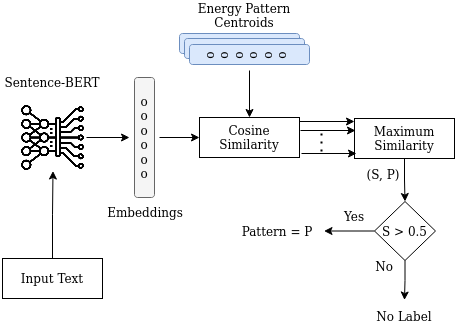

The diagram above was exported from draw.io. Its source (the exported page's mxGraphModel, read from the mxfile embedded in the PNG):
<mxGraphModel dx="866" dy="1541" grid="1" gridSize="10" guides="1" tooltips="1" connect="1" arrows="1" fold="1" page="1" pageScale="1" pageWidth="850" pageHeight="1100" math="0" shadow="0">
  <root>
    <mxCell id="0" />
    <mxCell id="1" parent="0" />
    <mxCell id="VpRLN4ejkzpK1FwNEmuj-11" value="" style="rounded=1;whiteSpace=wrap;html=1;fontFamily=Georgia;strokeColor=#6c8ebf;fillColor=#dae8fc;rotation=0;" vertex="1" parent="1">
      <mxGeometry x="415" y="26" width="120" height="20" as="geometry" />
    </mxCell>
    <mxCell id="VpRLN4ejkzpK1FwNEmuj-2" value="" style="edgeStyle=orthogonalEdgeStyle;rounded=0;orthogonalLoop=1;jettySize=auto;html=1;fontFamily=Georgia;" edge="1" parent="1" source="szDl69NXzlY9fi-uuX2V-1" target="VpRLN4ejkzpK1FwNEmuj-1">
      <mxGeometry relative="1" as="geometry" />
    </mxCell>
    <mxCell id="szDl69NXzlY9fi-uuX2V-1" value="Input Text" style="rounded=0;whiteSpace=wrap;html=1;fontFamily=Georgia;strokeColor=#000000;fillColor=none;" vertex="1" parent="1">
      <mxGeometry x="238" y="251" width="100" height="40" as="geometry" />
    </mxCell>
    <mxCell id="VpRLN4ejkzpK1FwNEmuj-6" value="" style="edgeStyle=orthogonalEdgeStyle;rounded=0;orthogonalLoop=1;jettySize=auto;html=1;fontFamily=Georgia;" edge="1" parent="1" source="VpRLN4ejkzpK1FwNEmuj-1" target="VpRLN4ejkzpK1FwNEmuj-5">
      <mxGeometry relative="1" as="geometry" />
    </mxCell>
    <mxCell id="VpRLN4ejkzpK1FwNEmuj-1" value="" style="shape=image;verticalLabelPosition=bottom;labelBackgroundColor=default;verticalAlign=top;aspect=fixed;imageAspect=0;image=https://cdn-icons-png.flaticon.com/512/2103/2103718.png;" vertex="1" parent="1">
      <mxGeometry x="255" y="96.5" width="67" height="67" as="geometry" />
    </mxCell>
    <mxCell id="VpRLN4ejkzpK1FwNEmuj-4" value="" style="rounded=1;whiteSpace=wrap;html=1;fontFamily=Georgia;strokeColor=#666666;fillColor=#f5f5f5;rotation=-90;fontColor=#333333;" vertex="1" parent="1">
      <mxGeometry x="320" y="120" width="120" height="20" as="geometry" />
    </mxCell>
    <mxCell id="VpRLN4ejkzpK1FwNEmuj-13" value="" style="edgeStyle=orthogonalEdgeStyle;rounded=0;orthogonalLoop=1;jettySize=auto;html=1;fontFamily=Georgia;" edge="1" parent="1" source="VpRLN4ejkzpK1FwNEmuj-5" target="VpRLN4ejkzpK1FwNEmuj-12">
      <mxGeometry relative="1" as="geometry" />
    </mxCell>
    <mxCell id="VpRLN4ejkzpK1FwNEmuj-5" value="&lt;div&gt;o&lt;/div&gt;&lt;div&gt;o&lt;/div&gt;&lt;div&gt;o&lt;/div&gt;&lt;div&gt;o&lt;/div&gt;&lt;div&gt;o&lt;/div&gt;&lt;div&gt;o&lt;br&gt;&lt;/div&gt;" style="text;html=1;align=center;verticalAlign=middle;whiteSpace=wrap;rounded=0;fontFamily=Georgia;" vertex="1" parent="1">
      <mxGeometry x="365" y="90" width="30" height="80" as="geometry" />
    </mxCell>
    <mxCell id="VpRLN4ejkzpK1FwNEmuj-7" value="" style="rounded=1;whiteSpace=wrap;html=1;fontFamily=Georgia;strokeColor=#6c8ebf;fillColor=#dae8fc;rotation=0;" vertex="1" parent="1">
      <mxGeometry x="420" y="31" width="120" height="20" as="geometry" />
    </mxCell>
    <mxCell id="VpRLN4ejkzpK1FwNEmuj-9" value="" style="rounded=1;whiteSpace=wrap;html=1;fontFamily=Georgia;strokeColor=#6c8ebf;fillColor=#dae8fc;rotation=0;" vertex="1" parent="1">
      <mxGeometry x="425" y="37" width="120" height="20" as="geometry" />
    </mxCell>
    <mxCell id="VpRLN4ejkzpK1FwNEmuj-14" value="" style="edgeStyle=orthogonalEdgeStyle;rounded=0;orthogonalLoop=1;jettySize=auto;html=1;fontFamily=Georgia;" edge="1" parent="1" source="VpRLN4ejkzpK1FwNEmuj-10" target="VpRLN4ejkzpK1FwNEmuj-12">
      <mxGeometry relative="1" as="geometry" />
    </mxCell>
    <mxCell id="VpRLN4ejkzpK1FwNEmuj-10" value="&lt;div&gt;o&lt;/div&gt;&lt;div&gt;o&lt;/div&gt;&lt;div&gt;o&lt;/div&gt;&lt;div&gt;o&lt;/div&gt;&lt;div&gt;o&lt;/div&gt;&lt;div&gt;o&lt;br&gt;&lt;/div&gt;" style="text;html=1;align=center;verticalAlign=middle;whiteSpace=wrap;rounded=0;fontFamily=Georgia;rotation=90;" vertex="1" parent="1">
      <mxGeometry x="470" y="8" width="30" height="80" as="geometry" />
    </mxCell>
    <mxCell id="VpRLN4ejkzpK1FwNEmuj-12" value="Cosine Similarity" style="rounded=0;whiteSpace=wrap;html=1;fontFamily=Georgia;strokeColor=#000000;fillColor=none;" vertex="1" parent="1">
      <mxGeometry x="435" y="110" width="100" height="40" as="geometry" />
    </mxCell>
    <mxCell id="VpRLN4ejkzpK1FwNEmuj-15" value="" style="endArrow=classic;html=1;rounded=0;fontFamily=Georgia;exitX=1;exitY=0.25;exitDx=0;exitDy=0;" edge="1" parent="1">
      <mxGeometry width="50" height="50" relative="1" as="geometry">
        <mxPoint x="535" y="114" as="sourcePoint" />
        <mxPoint x="590" y="114" as="targetPoint" />
      </mxGeometry>
    </mxCell>
    <mxCell id="VpRLN4ejkzpK1FwNEmuj-16" value="" style="endArrow=classic;html=1;rounded=0;fontFamily=Georgia;exitX=1;exitY=0.25;exitDx=0;exitDy=0;" edge="1" parent="1">
      <mxGeometry width="50" height="50" relative="1" as="geometry">
        <mxPoint x="536" y="123" as="sourcePoint" />
        <mxPoint x="591" y="123" as="targetPoint" />
      </mxGeometry>
    </mxCell>
    <mxCell id="VpRLN4ejkzpK1FwNEmuj-17" value="" style="endArrow=classic;html=1;rounded=0;fontFamily=Georgia;exitX=1;exitY=0.25;exitDx=0;exitDy=0;" edge="1" parent="1">
      <mxGeometry width="50" height="50" relative="1" as="geometry">
        <mxPoint x="537" y="146" as="sourcePoint" />
        <mxPoint x="592" y="146" as="targetPoint" />
      </mxGeometry>
    </mxCell>
    <mxCell id="VpRLN4ejkzpK1FwNEmuj-20" value="" style="endArrow=none;dashed=1;html=1;dashPattern=1 3;strokeWidth=2;rounded=0;fontFamily=Georgia;" edge="1" parent="1">
      <mxGeometry width="50" height="50" relative="1" as="geometry">
        <mxPoint x="557" y="144" as="sourcePoint" />
        <mxPoint x="557" y="124" as="targetPoint" />
      </mxGeometry>
    </mxCell>
    <mxCell id="VpRLN4ejkzpK1FwNEmuj-54" value="" style="edgeStyle=orthogonalEdgeStyle;rounded=0;orthogonalLoop=1;jettySize=auto;html=1;fontFamily=Georgia;" edge="1" parent="1" source="VpRLN4ejkzpK1FwNEmuj-27" target="VpRLN4ejkzpK1FwNEmuj-30">
      <mxGeometry relative="1" as="geometry" />
    </mxCell>
    <mxCell id="VpRLN4ejkzpK1FwNEmuj-27" value="Maximum Similarity " style="rounded=0;whiteSpace=wrap;html=1;fontFamily=Georgia;strokeColor=#000000;fillColor=none;" vertex="1" parent="1">
      <mxGeometry x="590" y="111" width="100" height="40" as="geometry" />
    </mxCell>
    <mxCell id="VpRLN4ejkzpK1FwNEmuj-56" value="" style="edgeStyle=orthogonalEdgeStyle;rounded=0;orthogonalLoop=1;jettySize=auto;html=1;fontFamily=Georgia;" edge="1" parent="1" source="VpRLN4ejkzpK1FwNEmuj-30">
      <mxGeometry relative="1" as="geometry">
        <mxPoint x="640" y="292.5" as="targetPoint" />
      </mxGeometry>
    </mxCell>
    <mxCell id="VpRLN4ejkzpK1FwNEmuj-62" value="" style="edgeStyle=orthogonalEdgeStyle;rounded=0;orthogonalLoop=1;jettySize=auto;html=1;fontFamily=Georgia;" edge="1" parent="1" source="VpRLN4ejkzpK1FwNEmuj-30">
      <mxGeometry relative="1" as="geometry">
        <mxPoint x="559.5" y="223.5" as="targetPoint" />
      </mxGeometry>
    </mxCell>
    <mxCell id="VpRLN4ejkzpK1FwNEmuj-30" value="S &amp;gt; 0.5" style="rhombus;whiteSpace=wrap;html=1;fontFamily=Georgia;fillColor=none;strokeColor=#000000;rounded=0;" vertex="1" parent="1">
      <mxGeometry x="610" y="194" width="61" height="59" as="geometry" />
    </mxCell>
    <mxCell id="VpRLN4ejkzpK1FwNEmuj-41" value="No Label" style="text;html=1;strokeColor=none;fillColor=none;align=center;verticalAlign=middle;whiteSpace=wrap;rounded=0;fontFamily=Georgia;" vertex="1" parent="1">
      <mxGeometry x="610" y="293.5" width="60" height="30" as="geometry" />
    </mxCell>
    <mxCell id="VpRLN4ejkzpK1FwNEmuj-46" value="No" style="text;html=1;strokeColor=none;fillColor=none;align=center;verticalAlign=middle;whiteSpace=wrap;rounded=0;fontFamily=Georgia;" vertex="1" parent="1">
      <mxGeometry x="590" y="244" width="60" height="30" as="geometry" />
    </mxCell>
    <mxCell id="VpRLN4ejkzpK1FwNEmuj-48" value="(S, P)" style="text;html=1;strokeColor=none;fillColor=none;align=center;verticalAlign=middle;whiteSpace=wrap;rounded=0;fontFamily=Georgia;" vertex="1" parent="1">
      <mxGeometry x="584" y="152" width="70" height="30" as="geometry" />
    </mxCell>
    <mxCell id="VpRLN4ejkzpK1FwNEmuj-57" value="Sentence-BERT" style="text;html=1;strokeColor=none;fillColor=none;align=center;verticalAlign=middle;whiteSpace=wrap;rounded=0;fontFamily=Georgia;" vertex="1" parent="1">
      <mxGeometry x="236.5" y="60" width="101.5" height="30" as="geometry" />
    </mxCell>
    <mxCell id="VpRLN4ejkzpK1FwNEmuj-58" value="Energy Pattern Centroids" style="text;html=1;strokeColor=none;fillColor=none;align=center;verticalAlign=middle;whiteSpace=wrap;rounded=0;fontFamily=Georgia;" vertex="1" parent="1">
      <mxGeometry x="410" y="-7" width="140" height="30" as="geometry" />
    </mxCell>
    <mxCell id="VpRLN4ejkzpK1FwNEmuj-59" value="Embeddings" style="text;html=1;strokeColor=none;fillColor=none;align=center;verticalAlign=middle;whiteSpace=wrap;rounded=0;fontFamily=Georgia;" vertex="1" parent="1">
      <mxGeometry x="341" y="190" width="80" height="30" as="geometry" />
    </mxCell>
    <mxCell id="VpRLN4ejkzpK1FwNEmuj-63" value="Yes" style="text;html=1;strokeColor=none;fillColor=none;align=center;verticalAlign=middle;whiteSpace=wrap;rounded=0;fontFamily=Georgia;" vertex="1" parent="1">
      <mxGeometry x="560" y="194" width="60" height="30" as="geometry" />
    </mxCell>
    <mxCell id="VpRLN4ejkzpK1FwNEmuj-64" value="Pattern = P" style="text;html=1;strokeColor=none;fillColor=none;align=center;verticalAlign=middle;whiteSpace=wrap;rounded=0;fontFamily=Georgia;" vertex="1" parent="1">
      <mxGeometry x="473" y="208.5" width="80" height="30" as="geometry" />
    </mxCell>
  </root>
</mxGraphModel>